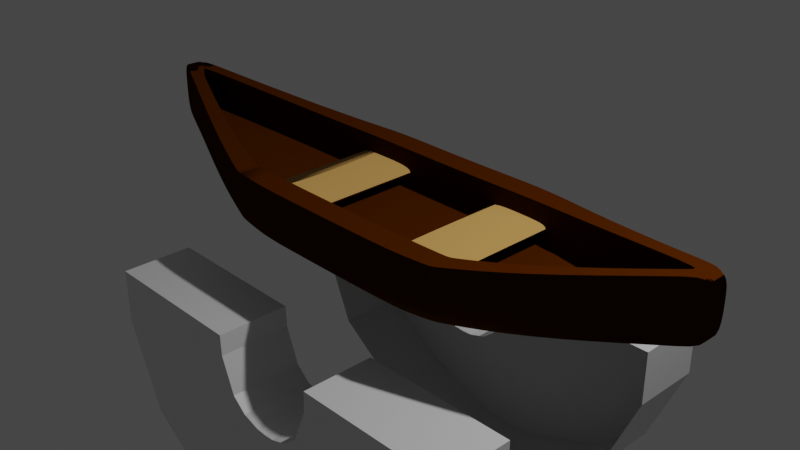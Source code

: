 # Source: boat.blend  (saved by Blender 2.80.75; exported with 4.5.12 LTS)
import bpy
from mathutils import Matrix  # noqa: F401  (used for matrix-valued properties, if any)

bpy.ops.wm.read_factory_settings(use_empty=True)
scene = bpy.context.scene
scene.name = 'Scene'

# ---- collections
col_collection = bpy.data.collections.new('Collection'); scene.collection.children.link(col_collection)

# ---- materials (node trees are filled in below, after node groups)
mat_material = bpy.data.materials.new('Material')
mat_material.alpha_threshold = 0.0
mat_material.use_transparent_shadow = False
mat_material.line_color = (0.0, 0.0, 0.0, 1.0)
mat_material_001 = bpy.data.materials.new('Material.001')
mat_material_001.use_transparent_shadow = False
mat_seat = bpy.data.materials.new('seat')
mat_seat.use_transparent_shadow = False

# ---- material node trees
mat_material.use_nodes = True; mat_material.node_tree.nodes.clear()
_N = mat_material.node_tree.nodes; _L = mat_material.node_tree.links
n0 = _N.new('ShaderNodeOutputMaterial'); n0.name = 'Material Output'; n0.location = (300, 300)
n1 = _N.new('ShaderNodeBsdfPrincipled'); n1.name = 'Principled BSDF'; n1.location = (10, 300)
n1.distribution = 'GGX'
n1.subsurface_method = 'BURLEY'
n1.inputs[2].default_value = 0.4
n1.inputs[3].default_value = 1.45
n1.inputs[27].default_value = (0.0, 0.0, 0.0, 1.0)
n1.inputs[28].default_value = 1.0
_L.new(n1.outputs[0], n0.inputs[0])
n0.is_active_output = True
mat_material_001.use_nodes = True; mat_material_001.node_tree.nodes.clear()
_N = mat_material_001.node_tree.nodes; _L = mat_material_001.node_tree.links
n0 = _N.new('ShaderNodeOutputMaterial'); n0.name = 'Material Output'; n0.location = (300, 300)
n1 = _N.new('ShaderNodeBsdfToon'); n1.name = 'Toon BSDF'; n1.location = (10, 300)
n1.inputs[0].default_value = (0.03741, 0.008376, 0.0, 1.0)
_L.new(n1.outputs[0], n0.inputs[0])
n0.is_active_output = True
mat_seat.use_nodes = True; mat_seat.node_tree.nodes.clear()
_N = mat_seat.node_tree.nodes; _L = mat_seat.node_tree.links
n0 = _N.new('ShaderNodeOutputMaterial'); n0.name = 'Material Output'; n0.location = (300, 300)
n1 = _N.new('ShaderNodeBsdfToon'); n1.name = 'Toon BSDF'; n1.location = (10, 300)
n1.inputs[0].default_value = (0.3588, 0.2006, 0.05931, 1.0)
_L.new(n1.outputs[0], n0.inputs[0])
n0.is_active_output = True

# ---- world
world_world = bpy.data.worlds.new('World'); scene.world = world_world
world_world.use_nodes = True; world_world.node_tree.nodes.clear()
_N = world_world.node_tree.nodes; _L = world_world.node_tree.links
n0 = _N.new('ShaderNodeOutputWorld'); n0.name = 'World Output'; n0.location = (300, 300)
n1 = _N.new('ShaderNodeBackground'); n1.name = 'Background'; n1.location = (10, 300)
n1.inputs[0].default_value = (0.05088, 0.05088, 0.05088, 1.0)
_L.new(n1.outputs[0], n0.inputs[0])
n0.is_active_output = True
world_world.color = (0.05088, 0.05088, 0.05088)
world_world.use_sun_shadow = False
world_world.sun_shadow_jitter_overblur = 0.0

# ---- cameras
cam_camera = bpy.data.cameras.new('Camera')
cam_camera.clip_end = 100.0
cam_camera.ortho_scale = 7.314

# ---- lights
light_light = bpy.data.lights.new('Light', 'POINT')
light_light.transmission_factor = 0.0
light_light.energy = 1000.0
light_light.shadow_soft_size = 0.1
light_light.shadow_maximum_resolution = 0.006
light_light.use_absolute_resolution = True

# ---- meshes
me_cube = bpy.data.meshes.new('Cube')
me_cube.from_pydata([(-0.6569, -1.815, -0.9068), (-0.6474, -1.815, -1.144), (-2.434, -1.815, -0.8974), (-2.434, -1.815, -1.515), (-0.4926, -1.815, -1.542), (-2.007, -1.815, -2.518), (-0.1196, -1.815, -1.752), (-0.3859, -1.815, -3.412), (-1.244, -1.815, -3.069), (-0.325, -1.815, -1.685), (0.6569, -1.815, -0.9068), (0.6474, -1.815, -1.144), (2.434, -1.815, -0.8974), (2.434, -1.815, -1.515), (0.4926, -1.815, -1.542), (2.007, -1.815, -2.518), (0.1196, -1.815, -1.752), (0.3859, -1.815, -3.412), (0.0, -1.815, -1.759), (0.0, -1.815, -3.44), (1.244, -1.815, -3.069), (0.325, -1.815, -1.685), (-0.6569, -0.9951, -0.9068), (-0.6474, -0.9951, -1.144), (-2.434, -0.9951, -0.8974), (-2.434, -0.9951, -1.515), (-0.4926, -0.9951, -1.542), (-2.007, -0.9951, -2.518), (-0.1196, -0.9951, -1.752), (-0.3859, -0.9951, -3.412), (-1.244, -0.9951, -3.069), (-0.325, -0.9951, -1.685), (0.6569, -0.9951, -0.9068), (0.6474, -0.9951, -1.144), (2.434, -0.9951, -0.8974), (2.434, -0.9951, -1.515), (0.4926, -0.9951, -1.542), (2.007, -0.9951, -2.518), (0.1196, -0.9951, -1.752), (0.3859, -0.9951, -3.412), (0.0, -0.9951, -1.759), (0.0, -0.9951, -3.44), (1.244, -0.9951, -3.069), (0.325, -0.9951, -1.685)], [], [(22, 24, 2, 0), (1, 0, 2, 3), (3, 2, 24, 25), (23, 22, 0, 1), (9, 8, 7, 6), (1, 3, 5, 4), (3, 25, 27, 5), (23, 1, 4, 26), (28, 6, 18, 40), (8, 30, 29, 7), (31, 9, 6, 28), (6, 7, 19, 18), (7, 29, 41, 19), (26, 4, 9, 31), (5, 27, 30, 8), (4, 5, 8, 9), (32, 10, 12, 34), (11, 13, 12, 10), (13, 35, 34, 12), (33, 11, 10, 32), (21, 16, 17, 20), (11, 14, 15, 13), (13, 15, 37, 35), (33, 36, 14, 11), (38, 40, 18, 16), (20, 17, 39, 42), (43, 38, 16, 21), (16, 18, 19, 17), (17, 19, 41, 39), (36, 43, 21, 14), (15, 20, 42, 37), (14, 21, 20, 15)])
_uv = me_cube.uv_layers.new(name='UVMap')
_uv.uv.foreach_set('vector', [0.375, 0.0, 0.625, 0.0, 0.625, 0.25, 0.375, 0.25, 0.375, 0.25, 0.625, 0.25, 0.625, 0.5, 0.4817, 0.5, 0.4817, 0.5, 0.625, 0.5, 0.625, 0.75, 0.4817, 0.75, 0.125, 0.5, 0.375, 0.5, 0.375, 0.75, 0.125, 0.75, 0.375, 0.25, 0.4817, 0.5, 0.4817, 0.5, 0.375, 0.25, 0.375, 0.25, 0.4817, 0.5, 0.4817, 0.5, 0.375, 0.25, 0.4817, 0.5, 0.4817, 0.75, 0.4817, 0.75, 0.4817, 0.5, 0.125, 0.5, 0.125, 0.75, 0.125, 0.75, 0.125, 0.5, 0.125, 0.5, 0.125, 0.75, 0.125, 0.75, 0.125, 0.5, 0.4817, 0.5, 0.4817, 0.75, 0.4817, 0.75, 0.4817, 0.5, 0.125, 0.5, 0.125, 0.75, 0.125, 0.75, 0.125, 0.5, 0.375, 0.25, 0.4817, 0.5, 0.4817, 0.5, 0.375, 0.25, 0.4817, 0.5, 0.4817, 0.75, 0.4817, 0.75, 0.4817, 0.5, 0.125, 0.5, 0.125, 0.75, 0.125, 0.75, 0.125, 0.5, 0.4817, 0.5, 0.4817, 0.75, 0.4817, 0.75, 0.4817, 0.5, 0.375, 0.25, 0.4817, 0.5, 0.4817, 0.5, 0.375, 0.25, 0.375, 0.0, 0.375, 0.25, 0.625, 0.25, 0.625, 0.0, 0.375, 0.25, 0.4817, 0.5, 0.625, 0.5, 0.625, 0.25, 0.4817, 0.5, 0.4817, 0.75, 0.625, 0.75, 0.625, 0.5, 0.125, 0.5, 0.125, 0.75, 0.375, 0.75, 0.375, 0.5, 0.375, 0.25, 0.375, 0.25, 0.4817, 0.5, 0.4817, 0.5, 0.375, 0.25, 0.375, 0.25, 0.4817, 0.5, 0.4817, 0.5, 0.4817, 0.5, 0.4817, 0.5, 0.4817, 0.75, 0.4817, 0.75, 0.125, 0.5, 0.125, 0.5, 0.125, 0.75, 0.125, 0.75, 0.125, 0.5, 0.125, 0.5, 0.125, 0.75, 0.125, 0.75, 0.4817, 0.5, 0.4817, 0.5, 0.4817, 0.75, 0.4817, 0.75, 0.125, 0.5, 0.125, 0.5, 0.125, 0.75, 0.125, 0.75, 0.375, 0.25, 0.375, 0.25, 0.4817, 0.5, 0.4817, 0.5, 0.4817, 0.5, 0.4817, 0.5, 0.4817, 0.75, 0.4817, 0.75, 0.125, 0.5, 0.125, 0.5, 0.125, 0.75, 0.125, 0.75, 0.4817, 0.5, 0.4817, 0.5, 0.4817, 0.75, 0.4817, 0.75, 0.375, 0.25, 0.375, 0.25, 0.4817, 0.5, 0.4817, 0.5])
me_cube.materials.append(mat_material)
me_cube.use_remesh_preserve_volume = False
me_cube.use_remesh_preserve_attributes = False
me_cube.use_mirror_vertex_groups = False
me_cube.update()
me_cube_001 = bpy.data.meshes.new('Cube.001')
me_cube_001.from_pydata([(-1.0, 1.0, -0.2986), (-1.0, 1.0, 0.1072), (-3.647, 0.07687, 0.1729), (-3.647, 0.07687, 0.5787), (-2.193, 0.6764, -0.1702), (-2.193, 0.6764, 0.2356), (0.0, 1.0, -0.3066), (0.0, 1.0, 0.09922), (-3.387, 0.1674, 0.1116), (-3.387, 0.1674, 0.5174), (-1.0, 0.0, -0.2986), (-1.0, 0.0, -0.09189), (0.0, 0.0, -0.3066), (0.0, 0.0, -0.09982), (-3.647, 0.0, 0.1729), (-3.647, 0.0, 0.5787), (-2.193, 0.0, -0.1702), (-2.193, 0.0, 0.03659), (-3.387, 0.0, 0.1116), (-3.387, 0.0, 0.3184), (-1.0, 0.7319, -0.09189), (0.0, 0.7319, -0.3066), (-3.647, 0.05626, 0.5787), (-2.193, 0.5199, -0.1702), (-3.387, 0.1225, 0.1116), (-1.0, 0.7319, -0.2986), (0.0, 0.7319, -0.09982), (-3.647, 0.05626, 0.1729), (-2.169, 0.5037, 0.03659), (-3.363, 0.03964, 0.3184), (-1.0, 0.7319, 0.3611), (-1.0, 1.0, 0.3611), (0.0, 1.0, 0.3531), (-3.647, 0.05626, 0.8326), (-3.647, 0.07687, 0.8326), (-2.193, 0.6764, 0.4895), (-3.387, 0.1674, 0.7713), (-3.363, 0.03964, 0.7713), (-3.387, 0.0, 0.7713), (-3.647, 0.0, 0.8326), (0.0, 0.7319, 0.3531), (-2.169, 0.5037, 0.4895), (-3.387, 0.0, 0.4584), (-3.363, 0.03964, 0.4584), (0.0, 0.7319, 0.04022), (-1.0, 0.7319, 0.04815), (-2.169, 0.5037, 0.1766), (-3.363, 0.03964, 0.5603), (0.0, 0.7319, 0.1421), (-2.169, 0.5037, 0.2785), (-3.387, 0.0, 0.5603), (-1.0, 0.7319, 0.1634), (-1.407, 0.9584, 0.151), (-1.407, 0.9584, -0.2548), (-1.407, 0.0, -0.04807), (-1.407, 0.0, -0.2548), (-1.407, 0.7283, -0.2548), (-1.399, 0.6225, -0.04807), (-1.407, 0.9584, 0.3654), (-1.399, 0.7228, 0.3654), (-1.342, 0.7008, 0.09197), (-1.342, 0.7228, 0.1644), (-0.6313, 1.0, -0.3016), (-0.6313, 1.0, 0.1042), (-0.6313, 0.0, -0.09482), (-0.6313, 0.0, -0.3016), (-0.6313, 0.7319, -0.3016), (-0.6313, 0.7319, -0.09482), (-0.6313, 1.0, 0.3581), (-0.6313, 0.7319, 0.3581), (-0.5706, 0.7319, 0.04522), (-0.5706, 0.7319, 0.1633), (-0.8862, 0.0, 0.1634), (-0.8862, 0.0, 0.04815), (-0.5781, 0.0, 0.04522), (-0.5781, 0.0, 0.1633), (-1.341, 0.0, 0.09197), (-1.341, 0.0, 0.1644), (-1.44, 0.9467, -0.2513), (-1.44, 0.0, -0.04456), (-1.44, 0.0, -0.2513), (-1.44, 0.7197, -0.2513), (-1.431, 0.6176, -0.04456), (-1.431, 0.7137, 0.3689), (-1.377, 0.6927, 0.09548), (-1.377, 0.7137, 0.1691), (-1.44, 0.9467, 0.1545), (-1.44, 0.9467, 0.3689)], [], [(9, 8, 2, 3), (62, 63, 7, 6), (27, 22, 3, 2), (86, 5, 35, 87), (71, 48, 40, 69), (86, 78, 4, 5), (50, 47, 37, 38), (5, 4, 8, 9), (23, 16, 18, 24), (81, 80, 16, 23), (24, 18, 14, 27), (67, 20, 11, 64), (66, 21, 12, 65), (62, 6, 21, 66), (9, 3, 34, 36), (8, 24, 27, 2), (78, 81, 23, 4), (4, 23, 24, 8), (17, 28, 29, 19), (79, 82, 28, 17), (5, 9, 36, 35), (14, 15, 22, 27), (37, 36, 34, 33), (83, 87, 35, 41), (41, 35, 36, 37), (68, 31, 30, 69), (38, 37, 33, 39), (3, 22, 33, 34), (47, 49, 41, 37), (63, 1, 31, 68), (22, 15, 39, 33), (61, 51, 30, 59), (57, 20, 45, 60), (29, 28, 46, 43), (19, 29, 43, 42), (67, 26, 44, 70), (61, 60, 76, 77), (43, 46, 49, 47), (42, 43, 47, 50), (70, 44, 48, 71), (84, 60, 61, 85), (82, 57, 60, 84), (85, 61, 59, 83), (30, 31, 58, 59), (11, 20, 57, 54), (0, 25, 56, 53), (25, 10, 55, 56), (1, 0, 53, 52), (1, 52, 58, 31), (45, 70, 74, 73), (20, 67, 70, 45), (7, 63, 68, 32), (32, 68, 69, 40), (0, 62, 66, 25), (25, 66, 65, 10), (26, 67, 64, 13), (51, 71, 69, 30), (0, 1, 63, 62), (71, 51, 72, 75), (60, 45, 73, 76), (51, 61, 77, 72), (70, 71, 75, 74), (49, 85, 83, 41), (28, 82, 84, 46), (46, 84, 85, 49), (59, 58, 87, 83), (54, 57, 82, 79), (53, 56, 81, 78), (56, 55, 80, 81), (52, 53, 78, 86), (52, 86, 87, 58)])
me_cube_001.polygons.foreach_set('material_index', [0, 0, 0, 0, 0, 0, 0, 0, 0, 0, 0, 0, 0, 0, 0, 0, 0, 0, 0, 0, 0, 0, 0, 0, 0, 0, 0, 0, 0, 0, 0, 0, 0, 0, 0, 0, 1, 0, 0, 0, 0, 0, 0, 0, 0, 0, 0, 0, 0, 1, 0, 0, 0, 0, 0, 0, 0, 0, 1, 1, 1, 1, 0, 0, 0, 0, 0, 0, 0, 0, 0])
_k = {(19, 29): 1.0, (26, 67): 1.0, (28, 29): 1.0, (28, 82): 1.0, (32, 68): 1.0, (31, 58): 1.0, (35, 36): 1.0, (34, 36): 1.0, (37, 38): 1.0, (40, 69): 1.0, (37, 41): 1.0, (41, 83): 1.0, (45, 70): 1.0, (51, 71): 1.0, (20, 57): 1.0, (58, 87): 1.0, (30, 59): 1.0, (45, 60): 1.0, (51, 61): 1.0, (60, 61): 1.0, (20, 67): 1.0, (31, 68): 1.0, (30, 69): 1.0, (70, 71): 1.0, (57, 82): 1.0, (59, 83): 1.0, (35, 87): 1.0}
me_cube_001.attributes.new('crease_edge', 'FLOAT', 'EDGE').data.foreach_set('value', [_k.get((min(e.vertices), max(e.vertices)), 0.0) for e in me_cube_001.edges])
_uv = me_cube_001.uv_layers.new(name='UVMap')
_uv.uv.foreach_set('vector', [0.625, 0.25, 0.375, 0.25, 0.375, 0.25, 0.625, 0.25, 0.375, 0.3422, 0.625, 0.3422, 0.625, 0.5, 0.375, 0.5, 0.375, 0.2165, 0.625, 0.2165, 0.625, 0.25, 0.375, 0.25, 0.625, 0.25, 0.625, 0.25, 0.625, 0.25, 0.625, 0.25, 0.7828, 0.5335, 0.625, 0.5335, 0.625, 0.5335, 0.7828, 0.5335, 0.625, 0.25, 0.375, 0.25, 0.375, 0.25, 0.625, 0.25, 0.875, 0.625, 0.875, 0.5833, 0.875, 0.5833, 0.875, 0.625, 0.625, 0.25, 0.375, 0.25, 0.375, 0.25, 0.625, 0.25, 0.125, 0.5335, 0.125, 0.625, 0.125, 0.625, 0.125, 0.5335, 0.125, 0.5335, 0.125, 0.625, 0.125, 0.625, 0.125, 0.5335, 0.125, 0.5335, 0.125, 0.625, 0.125, 0.625, 0.125, 0.5335, 0.7828, 0.5335, 0.875, 0.5335, 0.875, 0.625, 0.7828, 0.625, 0.2172, 0.5335, 0.375, 0.5335, 0.375, 0.625, 0.2172, 0.625, 0.2172, 0.5, 0.375, 0.5, 0.375, 0.5335, 0.2172, 0.5335, 0.625, 0.25, 0.625, 0.25, 0.625, 0.25, 0.625, 0.25, 0.125, 0.5, 0.125, 0.5335, 0.125, 0.5335, 0.125, 0.5, 0.125, 0.5, 0.125, 0.5335, 0.125, 0.5335, 0.125, 0.5, 0.125, 0.5, 0.125, 0.5335, 0.125, 0.5335, 0.125, 0.5, 0.875, 0.625, 0.875, 0.5335, 0.875, 0.5833, 0.875, 0.625, 0.875, 0.625, 0.875, 0.5335, 0.875, 0.5335, 0.875, 0.625, 0.625, 0.25, 0.625, 0.25, 0.625, 0.25, 0.625, 0.25, 0.375, 0.125, 0.625, 0.125, 0.625, 0.2165, 0.375, 0.2165, 0.875, 0.5833, 0.875, 0.5, 0.875, 0.5, 0.875, 0.5335, 0.875, 0.5335, 0.875, 0.5, 0.875, 0.5, 0.875, 0.5335, 0.875, 0.5335, 0.875, 0.5, 0.875, 0.5, 0.875, 0.5833, 0.7828, 0.5, 0.875, 0.5, 0.875, 0.5335, 0.7828, 0.5335, 0.875, 0.625, 0.875, 0.5833, 0.875, 0.5335, 0.875, 0.625, 0.625, 0.25, 0.625, 0.2165, 0.625, 0.2165, 0.625, 0.25, 0.875, 0.5833, 0.875, 0.5335, 0.875, 0.5335, 0.875, 0.5833, 0.625, 0.3422, 0.625, 0.25, 0.625, 0.25, 0.625, 0.3422, 0.625, 0.2165, 0.625, 0.125, 0.625, 0.125, 0.625, 0.2165, 0.875, 0.5335, 0.875, 0.5335, 0.875, 0.5335, 0.875, 0.5335, 0.875, 0.5335, 0.875, 0.5335, 0.875, 0.5335, 0.875, 0.5335, 0.875, 0.5833, 0.875, 0.5335, 0.875, 0.5335, 0.875, 0.5833, 0.875, 0.625, 0.875, 0.5833, 0.875, 0.5833, 0.875, 0.625, 0.7828, 0.5335, 0.625, 0.5335, 0.625, 0.5335, 0.7828, 0.5335, 0.875, 0.5335, 0.875, 0.5335, 0.875, 0.5335, 0.875, 0.5335, 0.875, 0.5833, 0.875, 0.5335, 0.875, 0.5335, 0.875, 0.5833, 0.875, 0.625, 0.875, 0.5833, 0.875, 0.5833, 0.875, 0.625, 0.7828, 0.5335, 0.625, 0.5335, 0.625, 0.5335, 0.7828, 0.5335, 0.875, 0.5335, 0.875, 0.5335, 0.875, 0.5335, 0.875, 0.5335, 0.875, 0.5335, 0.875, 0.5335, 0.875, 0.5335, 0.875, 0.5335, 0.875, 0.5335, 0.875, 0.5335, 0.875, 0.5335, 0.875, 0.5335, 0.875, 0.5335, 0.875, 0.5, 0.875, 0.5, 0.875, 0.5335, 0.875, 0.625, 0.875, 0.5335, 0.875, 0.5335, 0.875, 0.625, 0.125, 0.5, 0.125, 0.5335, 0.125, 0.5335, 0.125, 0.5, 0.125, 0.5335, 0.125, 0.625, 0.125, 0.625, 0.125, 0.5335, 0.625, 0.25, 0.375, 0.25, 0.375, 0.25, 0.625, 0.25, 0.625, 0.25, 0.625, 0.25, 0.625, 0.25, 0.625, 0.25, 0.875, 0.5335, 0.7828, 0.5335, 0.7828, 0.5335, 0.875, 0.5335, 0.875, 0.5335, 0.7828, 0.5335, 0.7828, 0.5335, 0.875, 0.5335, 0.625, 0.5, 0.625, 0.3422, 0.625, 0.3422, 0.625, 0.5, 0.625, 0.5, 0.7828, 0.5, 0.7828, 0.5335, 0.625, 0.5335, 0.125, 0.5, 0.2172, 0.5, 0.2172, 0.5335, 0.125, 0.5335, 0.125, 0.5335, 0.2172, 0.5335, 0.2172, 0.625, 0.125, 0.625, 0.625, 0.5335, 0.7828, 0.5335, 0.7828, 0.625, 0.625, 0.625, 0.875, 0.5335, 0.7828, 0.5335, 0.7828, 0.5335, 0.875, 0.5335, 0.375, 0.25, 0.625, 0.25, 0.625, 0.3422, 0.375, 0.3422, 0.7828, 0.5335, 0.875, 0.5335, 0.875, 0.5335, 0.7828, 0.5335, 0.875, 0.5335, 0.875, 0.5335, 0.875, 0.5335, 0.875, 0.5335, 0.875, 0.5335, 0.875, 0.5335, 0.875, 0.5335, 0.875, 0.5335, 0.7828, 0.5335, 0.7828, 0.5335, 0.7828, 0.5335, 0.7828, 0.5335, 0.875, 0.5335, 0.875, 0.5335, 0.875, 0.5335, 0.875, 0.5335, 0.875, 0.5335, 0.875, 0.5335, 0.875, 0.5335, 0.875, 0.5335, 0.875, 0.5335, 0.875, 0.5335, 0.875, 0.5335, 0.875, 0.5335, 0.875, 0.5335, 0.875, 0.5, 0.875, 0.5, 0.875, 0.5335, 0.875, 0.625, 0.875, 0.5335, 0.875, 0.5335, 0.875, 0.625, 0.125, 0.5, 0.125, 0.5335, 0.125, 0.5335, 0.125, 0.5, 0.125, 0.5335, 0.125, 0.625, 0.125, 0.625, 0.125, 0.5335, 0.625, 0.25, 0.375, 0.25, 0.375, 0.25, 0.625, 0.25, 0.625, 0.25, 0.625, 0.25, 0.625, 0.25, 0.625, 0.25])
me_cube_001.materials.append(mat_material_001)
me_cube_001.materials.append(mat_seat)
me_cube_001.use_remesh_preserve_volume = False
me_cube_001.use_remesh_preserve_attributes = False
me_cube_001.use_mirror_vertex_groups = False
me_cube_001.update()

# ---- objects
ob_cube = bpy.data.objects.new('Cube', me_cube)
ob_light = bpy.data.objects.new('Light', light_light)
ob_camera = bpy.data.objects.new('Camera', cam_camera)
ob_empty = bpy.data.objects.new('Empty', None)
ob_cube_001 = bpy.data.objects.new('Cube.001', me_cube_001)

# ---- transforms, parenting, visibility, modifiers, constraints
ob_cube.location = (0.0, 0.0, 0.0)
ob_cube.lock_rotations_4d = False
ob_cube.empty_display_type = 'ARROWS'
ob_cube.lineart.crease_threshold = 0.0
_m = ob_cube.modifiers.new('Mirror', 'MIRROR')
_m.use_axis = (False, True, False)
_m.use_clip = True
ob_light.location = (4.076, 1.005, 5.904)
ob_light.rotation_euler = (0.6503, 0.05522, 1.866)
ob_light.lock_rotations_4d = False
ob_light.empty_display_type = 'ARROWS'
ob_light.color = (0.0, 0.0, 0.0, 0.0)
ob_light.lineart.crease_threshold = 0.0
ob_camera.location = (7.359, -6.926, 4.958)
ob_camera.rotation_euler = (1.109, 0.0, 0.8149)
ob_camera.lock_rotations_4d = False
ob_camera.empty_display_type = 'ARROWS'
ob_camera.color = (0.0, 0.0, 0.0, 0.0)
ob_camera.display_type = 'WIRE'
ob_camera.lineart.crease_threshold = 0.0
ob_empty.location = (0.0, 0.0, 0.0)
ob_empty.rotation_euler = (1.571, 0.0, 0.0)
ob_empty.scale = (1.356, 1.356, 1.356)
ob_empty.empty_display_type = 'IMAGE'
ob_empty.empty_display_size = 5.0
ob_empty.lineart.crease_threshold = 0.0
ob_cube_001.location = (0.0, 0.0, 0.0)
ob_cube_001.lineart.crease_threshold = 0.0
_m = ob_cube_001.modifiers.new('Mirror', 'MIRROR')
_m.use_axis = (True, True, False)
_m.use_clip = True
_m = ob_cube_001.modifiers.new('Subdivision', 'SUBSURF')
_m.uv_smooth = 'PRESERVE_CORNERS'
_m.levels = 4
_m.show_only_control_edges = False

# ---- collection membership
col_collection.objects.link(ob_cube)
col_collection.objects.link(ob_light)
col_collection.objects.link(ob_camera)
col_collection.objects.link(ob_empty)
col_collection.objects.link(ob_cube_001)

# ---- scene / render settings (as saved in the file)
scene.camera = ob_camera
scene.frame_start = 1; scene.frame_end = 250; scene.frame_set(1)
scene.render.engine = 'BLENDER_EEVEE_NEXT'
scene.cycles.use_denoising = False
scene.cycles.samples = 128
scene.cycles.sampling_pattern = 'TABULATED_SOBOL'
scene.cycles.use_adaptive_sampling = False
scene.cycles.use_light_tree = False
scene.view_settings.view_transform = 'Filmic'
bpy.context.view_layer.update()
